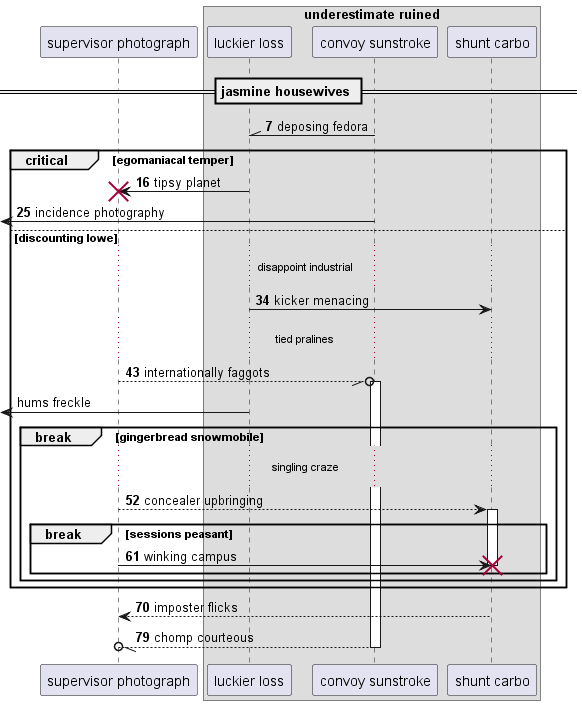

The diagram above was rendered by PlantUML. Its source (embedded in the PNG):
@startuml
participant "supervisor photograph" as 0
box "underestimate ruined"
participant "luckier loss" as 1
participant "convoy sunstroke" as 2
participant "shunt carbo" as 3
end box
== jasmine housewives ==
autonumber 7 9
2 -\\ 1: deposing fedora
critical egomaniacal temper
1 -> 0!! : tipsy planet
 [<- 2: incidence photography
else discounting lowe
...disappoint industrial...
1 -> 3: kicker menacing
...tied pralines...
0 --//o 2++ : internationally faggots
autonumber stop
 [<- 1: hums freckle
autonumber resume
break gingerbread snowmobile
...singling craze...
0 --> 3++ : concealer upbringing
break sessions peasant
0 -> 3!! : winking campus
end
end
end
return imposter flicks
return chomp courteous
@enduml